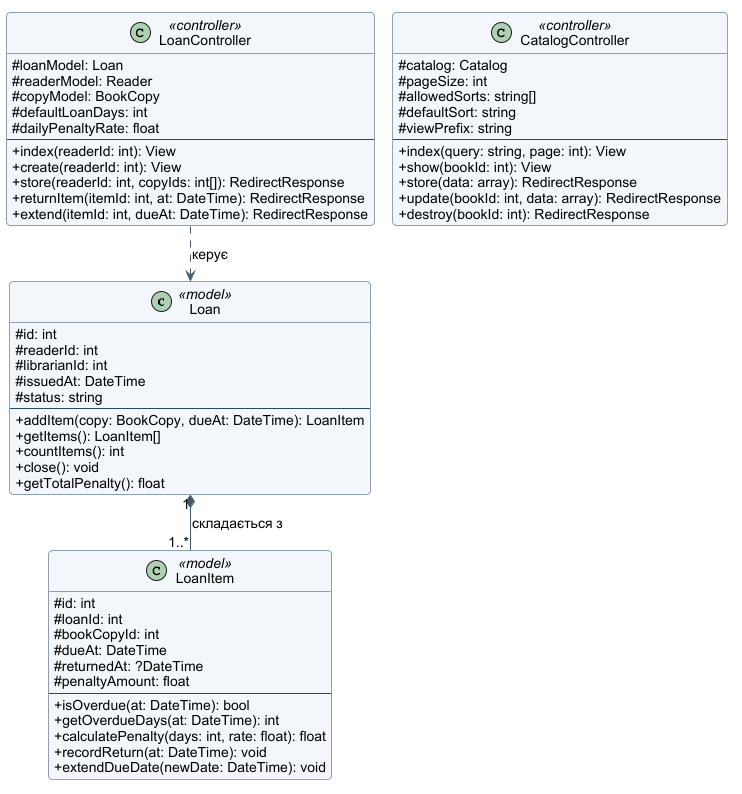

The diagram above was rendered by PlantUML. Its source (embedded in the PNG):
@startuml
!pragma layout smetana
skinparam backgroundColor white
skinparam defaultFontName Arial
skinparam defaultFontSize 14
skinparam classAttributeIconSize 0
skinparam shadowing false
skinparam roundcorner 8
skinparam classBackgroundColor #F3F7FC
skinparam classBorderColor #274869
skinparam ArrowColor #43576B
skinparam packageStyle rectangle
hide empty members
class Loan <<model>> {
  #id: int
  #readerId: int
  #librarianId: int
  #issuedAt: DateTime
  #status: string
  --
  +addItem(copy: BookCopy, dueAt: DateTime): LoanItem
  +getItems(): LoanItem[]
  +countItems(): int
  +close(): void
  +getTotalPenalty(): float
}

class LoanItem <<model>> {
  #id: int
  #loanId: int
  #bookCopyId: int
  #dueAt: DateTime
  #returnedAt: ?DateTime
  #penaltyAmount: float
  --
  +isOverdue(at: DateTime): bool
  +getOverdueDays(at: DateTime): int
  +calculatePenalty(days: int, rate: float): float
  +recordReturn(at: DateTime): void
  +extendDueDate(newDate: DateTime): void
}

class LoanController <<controller>> {
  #loanModel: Loan
  #readerModel: Reader
  #copyModel: BookCopy
  #defaultLoanDays: int
  #dailyPenaltyRate: float
  --
  +index(readerId: int): View
  +create(readerId: int): View
  +store(readerId: int, copyIds: int[]): RedirectResponse
  +returnItem(itemId: int, at: DateTime): RedirectResponse
  +extend(itemId: int, dueAt: DateTime): RedirectResponse
}

class CatalogController <<controller>> {
  #catalog: Catalog
  #pageSize: int
  #allowedSorts: string[]
  #defaultSort: string
  #viewPrefix: string
  --
  +index(query: string, page: int): View
  +show(bookId: int): View
  +store(data: array): RedirectResponse
  +update(bookId: int, data: array): RedirectResponse
  +destroy(bookId: int): RedirectResponse
}

Loan "1" *-- "1..*" LoanItem : складається з
LoanController ..> Loan : керує
@enduml